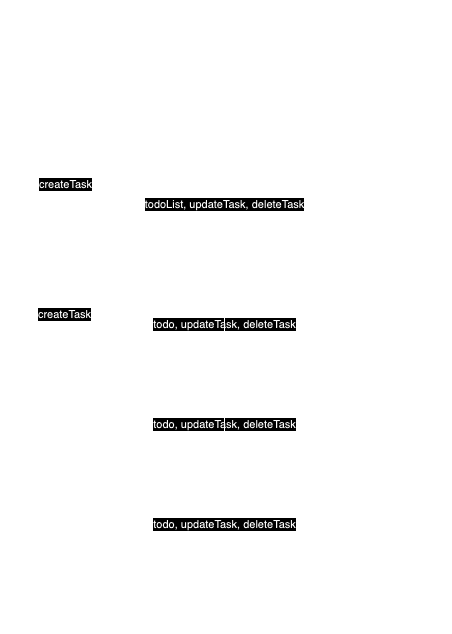

The diagram above was exported from draw.io. Its source (the exported page's mxGraphModel, read from the mxfile embedded in the PNG):
<mxGraphModel dx="1195" dy="755" grid="1" gridSize="10" guides="1" tooltips="1" connect="1" arrows="1" fold="1" page="1" pageScale="1" pageWidth="827" pageHeight="1169" math="0" shadow="0">
  <root>
    <mxCell id="0" />
    <mxCell id="1" parent="0" />
    <mxCell id="myqbZGDO2rEynhlZ0Wr5-32" style="edgeStyle=orthogonalEdgeStyle;rounded=0;orthogonalLoop=1;jettySize=auto;html=1;entryX=0.5;entryY=0;entryDx=0;entryDy=0;strokeColor=#000000;fillColor=none;fontColor=#000000;labelBorderColor=none;labelBackgroundColor=none;shadow=1;" parent="1" source="myqbZGDO2rEynhlZ0Wr5-1" target="myqbZGDO2rEynhlZ0Wr5-4" edge="1">
      <mxGeometry relative="1" as="geometry" />
    </mxCell>
    <mxCell id="myqbZGDO2rEynhlZ0Wr5-1" value="App" style="rounded=0;whiteSpace=wrap;html=1;strokeColor=#000000;fillColor=none;fontColor=#000000;labelBorderColor=none;labelBackgroundColor=none;shadow=1;" parent="1" vertex="1">
      <mxGeometry x="240" y="120" width="120" height="80" as="geometry" />
    </mxCell>
    <mxCell id="myqbZGDO2rEynhlZ0Wr5-2" value="&lt;font&gt;Header&lt;/font&gt;" style="rounded=0;whiteSpace=wrap;html=1;strokeColor=#000000;fillColor=none;fontColor=#000000;labelBorderColor=none;labelBackgroundColor=none;shadow=1;" parent="1" vertex="1">
      <mxGeometry x="80" y="240" width="120" height="60" as="geometry" />
    </mxCell>
    <mxCell id="myqbZGDO2rEynhlZ0Wr5-3" value="&lt;font&gt;TaskList&lt;/font&gt;" style="rounded=0;whiteSpace=wrap;html=1;strokeColor=#000000;fillColor=none;fontColor=#000000;labelBorderColor=none;labelBackgroundColor=none;shadow=1;" parent="1" vertex="1">
      <mxGeometry x="240" y="240" width="120" height="60" as="geometry" />
    </mxCell>
    <mxCell id="myqbZGDO2rEynhlZ0Wr5-4" value="&lt;font&gt;Footer&lt;/font&gt;" style="rounded=0;whiteSpace=wrap;html=1;strokeColor=#000000;fillColor=none;fontColor=#000000;labelBorderColor=none;labelBackgroundColor=none;shadow=1;" parent="1" vertex="1">
      <mxGeometry x="400" y="240" width="120" height="60" as="geometry" />
    </mxCell>
    <mxCell id="myqbZGDO2rEynhlZ0Wr5-8" value="&lt;font&gt;Add ToDo&lt;/font&gt;" style="rounded=0;whiteSpace=wrap;html=1;strokeColor=#000000;fillColor=none;fontColor=#000000;labelBorderColor=none;labelBackgroundColor=none;shadow=1;" parent="1" vertex="1">
      <mxGeometry x="80" y="360" width="120" height="60" as="geometry" />
    </mxCell>
    <mxCell id="myqbZGDO2rEynhlZ0Wr5-10" value="&lt;font&gt;Task&lt;/font&gt;" style="rounded=0;whiteSpace=wrap;html=1;strokeColor=#000000;fillColor=none;fontColor=#000000;labelBorderColor=none;labelBackgroundColor=none;shadow=1;" parent="1" vertex="1">
      <mxGeometry x="320" y="360" width="120" height="60" as="geometry" />
    </mxCell>
    <mxCell id="myqbZGDO2rEynhlZ0Wr5-12" value="&lt;font&gt;Task&lt;/font&gt;" style="rounded=0;whiteSpace=wrap;html=1;strokeColor=#000000;fillColor=none;fontColor=#000000;labelBorderColor=none;labelBackgroundColor=none;shadow=1;" parent="1" vertex="1">
      <mxGeometry x="320" y="460" width="120" height="60" as="geometry" />
    </mxCell>
    <mxCell id="myqbZGDO2rEynhlZ0Wr5-13" value="Task" style="rounded=0;whiteSpace=wrap;html=1;strokeColor=#000000;fillColor=none;fontColor=#000000;labelBorderColor=none;labelBackgroundColor=none;shadow=1;" parent="1" vertex="1">
      <mxGeometry x="320" y="560" width="120" height="60" as="geometry" />
    </mxCell>
    <mxCell id="myqbZGDO2rEynhlZ0Wr5-17" value="&lt;font&gt;todoList&lt;/font&gt;&lt;div&gt;&lt;font&gt;updateTask&lt;/font&gt;&lt;/div&gt;&lt;div&gt;&lt;font&gt;deleteTask&lt;/font&gt;&lt;/div&gt;&lt;div&gt;&lt;font&gt;createTask&lt;/font&gt;&lt;/div&gt;" style="ellipse;shape=cloud;whiteSpace=wrap;html=1;strokeColor=#000000;fillColor=none;fontColor=#000000;labelBorderColor=none;labelBackgroundColor=none;shadow=1;" parent="1" vertex="1">
      <mxGeometry x="240" y="20" width="120" height="80" as="geometry" />
    </mxCell>
    <mxCell id="myqbZGDO2rEynhlZ0Wr5-39" value="" style="endArrow=none;dashed=1;html=1;dashPattern=1 3;strokeWidth=2;rounded=0;strokeColor=#000000;fillColor=none;fontColor=#000000;labelBorderColor=none;labelBackgroundColor=none;shadow=1;" parent="1" edge="1">
      <mxGeometry width="50" height="50" relative="1" as="geometry">
        <mxPoint x="360" y="640" as="sourcePoint" />
        <mxPoint x="400" y="640" as="targetPoint" />
      </mxGeometry>
    </mxCell>
    <mxCell id="myqbZGDO2rEynhlZ0Wr5-48" value="" style="endArrow=classic;html=1;rounded=0;fontColor=#000000;fillColor=none;strokeColor=#000000;labelBackgroundColor=none;" parent="1" edge="1">
      <mxGeometry relative="1" as="geometry">
        <mxPoint x="139.5" y="160" as="sourcePoint" />
        <mxPoint x="139.5" y="240" as="targetPoint" />
        <mxPoint as="offset" />
      </mxGeometry>
    </mxCell>
    <mxCell id="myqbZGDO2rEynhlZ0Wr5-49" value="&lt;span style=&quot;&quot;&gt;createTask&lt;/span&gt;" style="edgeLabel;resizable=0;html=1;;align=center;verticalAlign=middle;fontColor=#000000;fillColor=none;strokeColor=#000000;labelBackgroundColor=#FFFFFF;" parent="myqbZGDO2rEynhlZ0Wr5-48" connectable="0" vertex="1">
      <mxGeometry relative="1" as="geometry">
        <mxPoint x="1" as="offset" />
      </mxGeometry>
    </mxCell>
    <mxCell id="myqbZGDO2rEynhlZ0Wr5-51" value="" style="endArrow=none;html=1;rounded=0;entryX=0;entryY=0.5;entryDx=0;entryDy=0;fontColor=#000000;fillColor=none;strokeColor=#000000;labelBackgroundColor=none;" parent="1" target="myqbZGDO2rEynhlZ0Wr5-1" edge="1">
      <mxGeometry width="50" height="50" relative="1" as="geometry">
        <mxPoint x="140" y="160" as="sourcePoint" />
        <mxPoint x="190" y="110" as="targetPoint" />
      </mxGeometry>
    </mxCell>
    <mxCell id="myqbZGDO2rEynhlZ0Wr5-52" value="" style="endArrow=classic;html=1;rounded=0;exitX=0.5;exitY=1;exitDx=0;exitDy=0;fontColor=#000000;fillColor=none;strokeColor=#000000;labelBackgroundColor=none;" parent="1" source="myqbZGDO2rEynhlZ0Wr5-1" edge="1">
      <mxGeometry relative="1" as="geometry">
        <mxPoint x="200" y="240" as="sourcePoint" />
        <mxPoint x="300" y="240" as="targetPoint" />
      </mxGeometry>
    </mxCell>
    <mxCell id="myqbZGDO2rEynhlZ0Wr5-53" value="&lt;span style=&quot;&quot;&gt;todoList, updateTask, deleteTask&lt;/span&gt;" style="edgeLabel;resizable=0;html=1;;align=center;verticalAlign=middle;fontColor=#000000;fillColor=none;strokeColor=#000000;labelBackgroundColor=#FFFFFF;" parent="myqbZGDO2rEynhlZ0Wr5-52" connectable="0" vertex="1">
      <mxGeometry relative="1" as="geometry" />
    </mxCell>
    <mxCell id="myqbZGDO2rEynhlZ0Wr5-55" value="" style="endArrow=classic;html=1;rounded=0;exitX=0.5;exitY=1;exitDx=0;exitDy=0;fontColor=#000000;fillColor=none;strokeColor=#000000;labelBackgroundColor=none;" parent="1" source="myqbZGDO2rEynhlZ0Wr5-2" edge="1">
      <mxGeometry relative="1" as="geometry">
        <mxPoint x="40" y="360" as="sourcePoint" />
        <mxPoint x="140" y="360" as="targetPoint" />
      </mxGeometry>
    </mxCell>
    <mxCell id="myqbZGDO2rEynhlZ0Wr5-56" value="createTask" style="edgeLabel;resizable=0;html=1;;align=center;verticalAlign=middle;fontColor=#000000;fillColor=none;strokeColor=#000000;labelBackgroundColor=#FFFFFF;" parent="myqbZGDO2rEynhlZ0Wr5-55" connectable="0" vertex="1">
      <mxGeometry relative="1" as="geometry" />
    </mxCell>
    <mxCell id="myqbZGDO2rEynhlZ0Wr5-57" value="" style="endArrow=classic;html=1;rounded=0;entryX=0;entryY=0.5;entryDx=0;entryDy=0;fontColor=#000000;fillColor=none;strokeColor=#000000;labelBackgroundColor=none;" parent="1" target="myqbZGDO2rEynhlZ0Wr5-10" edge="1">
      <mxGeometry relative="1" as="geometry">
        <mxPoint x="299.71" y="300" as="sourcePoint" />
        <mxPoint x="300" y="380" as="targetPoint" />
        <Array as="points">
          <mxPoint x="300" y="390" />
        </Array>
      </mxGeometry>
    </mxCell>
    <mxCell id="myqbZGDO2rEynhlZ0Wr5-58" value="todo, updateTask, deleteTask" style="edgeLabel;resizable=0;html=1;;align=center;verticalAlign=middle;fontColor=#000000;fillColor=none;strokeColor=#000000;labelBackgroundColor=#FFFFFF;" parent="myqbZGDO2rEynhlZ0Wr5-57" connectable="0" vertex="1">
      <mxGeometry relative="1" as="geometry">
        <mxPoint y="-15" as="offset" />
      </mxGeometry>
    </mxCell>
    <mxCell id="myqbZGDO2rEynhlZ0Wr5-62" value="" style="endArrow=classic;html=1;rounded=0;exitX=0.5;exitY=1;exitDx=0;exitDy=0;entryX=0;entryY=0.5;entryDx=0;entryDy=0;fontColor=#000000;fillColor=none;strokeColor=#000000;labelBackgroundColor=none;" parent="1" source="myqbZGDO2rEynhlZ0Wr5-3" target="myqbZGDO2rEynhlZ0Wr5-12" edge="1">
      <mxGeometry relative="1" as="geometry">
        <mxPoint x="340" y="390" as="sourcePoint" />
        <mxPoint x="440" y="390" as="targetPoint" />
        <Array as="points">
          <mxPoint x="300" y="490" />
        </Array>
      </mxGeometry>
    </mxCell>
    <mxCell id="myqbZGDO2rEynhlZ0Wr5-63" value="todo, updateTask, deleteTask" style="edgeLabel;resizable=0;html=1;;align=center;verticalAlign=middle;fontColor=#000000;fillColor=none;strokeColor=#000000;labelBackgroundColor=#FFFFFF;" parent="myqbZGDO2rEynhlZ0Wr5-62" connectable="0" vertex="1">
      <mxGeometry relative="1" as="geometry">
        <mxPoint y="35" as="offset" />
      </mxGeometry>
    </mxCell>
    <mxCell id="myqbZGDO2rEynhlZ0Wr5-64" value="" style="endArrow=classic;html=1;rounded=0;exitX=0.5;exitY=1;exitDx=0;exitDy=0;entryX=0;entryY=0.5;entryDx=0;entryDy=0;fontColor=#000000;fillColor=none;strokeColor=#000000;labelBackgroundColor=none;" parent="1" source="myqbZGDO2rEynhlZ0Wr5-3" target="myqbZGDO2rEynhlZ0Wr5-13" edge="1">
      <mxGeometry relative="1" as="geometry">
        <mxPoint x="340" y="490" as="sourcePoint" />
        <mxPoint x="440" y="490" as="targetPoint" />
        <Array as="points">
          <mxPoint x="300" y="590" />
        </Array>
      </mxGeometry>
    </mxCell>
    <mxCell id="myqbZGDO2rEynhlZ0Wr5-65" value="todo, updateTask, deleteTask" style="edgeLabel;resizable=0;html=1;;align=center;verticalAlign=middle;fontColor=#000000;fillColor=none;strokeColor=#000000;labelBackgroundColor=#FFFFFF;" parent="myqbZGDO2rEynhlZ0Wr5-64" connectable="0" vertex="1">
      <mxGeometry relative="1" as="geometry">
        <mxPoint y="85" as="offset" />
      </mxGeometry>
    </mxCell>
    <mxCell id="myqbZGDO2rEynhlZ0Wr5-66" value="" style="endArrow=classic;startArrow=classic;html=1;rounded=0;entryX=0.507;entryY=0.953;entryDx=0;entryDy=0;entryPerimeter=0;exitX=0.5;exitY=0;exitDx=0;exitDy=0;fontColor=#000000;fillColor=none;strokeColor=#000000;labelBackgroundColor=none;" parent="1" source="myqbZGDO2rEynhlZ0Wr5-1" edge="1">
      <mxGeometry width="50" height="50" relative="1" as="geometry">
        <mxPoint x="299.5799999999999" y="120" as="sourcePoint" />
        <mxPoint x="300.4199999999999" y="96.24000000000001" as="targetPoint" />
      </mxGeometry>
    </mxCell>
  </root>
</mxGraphModel>